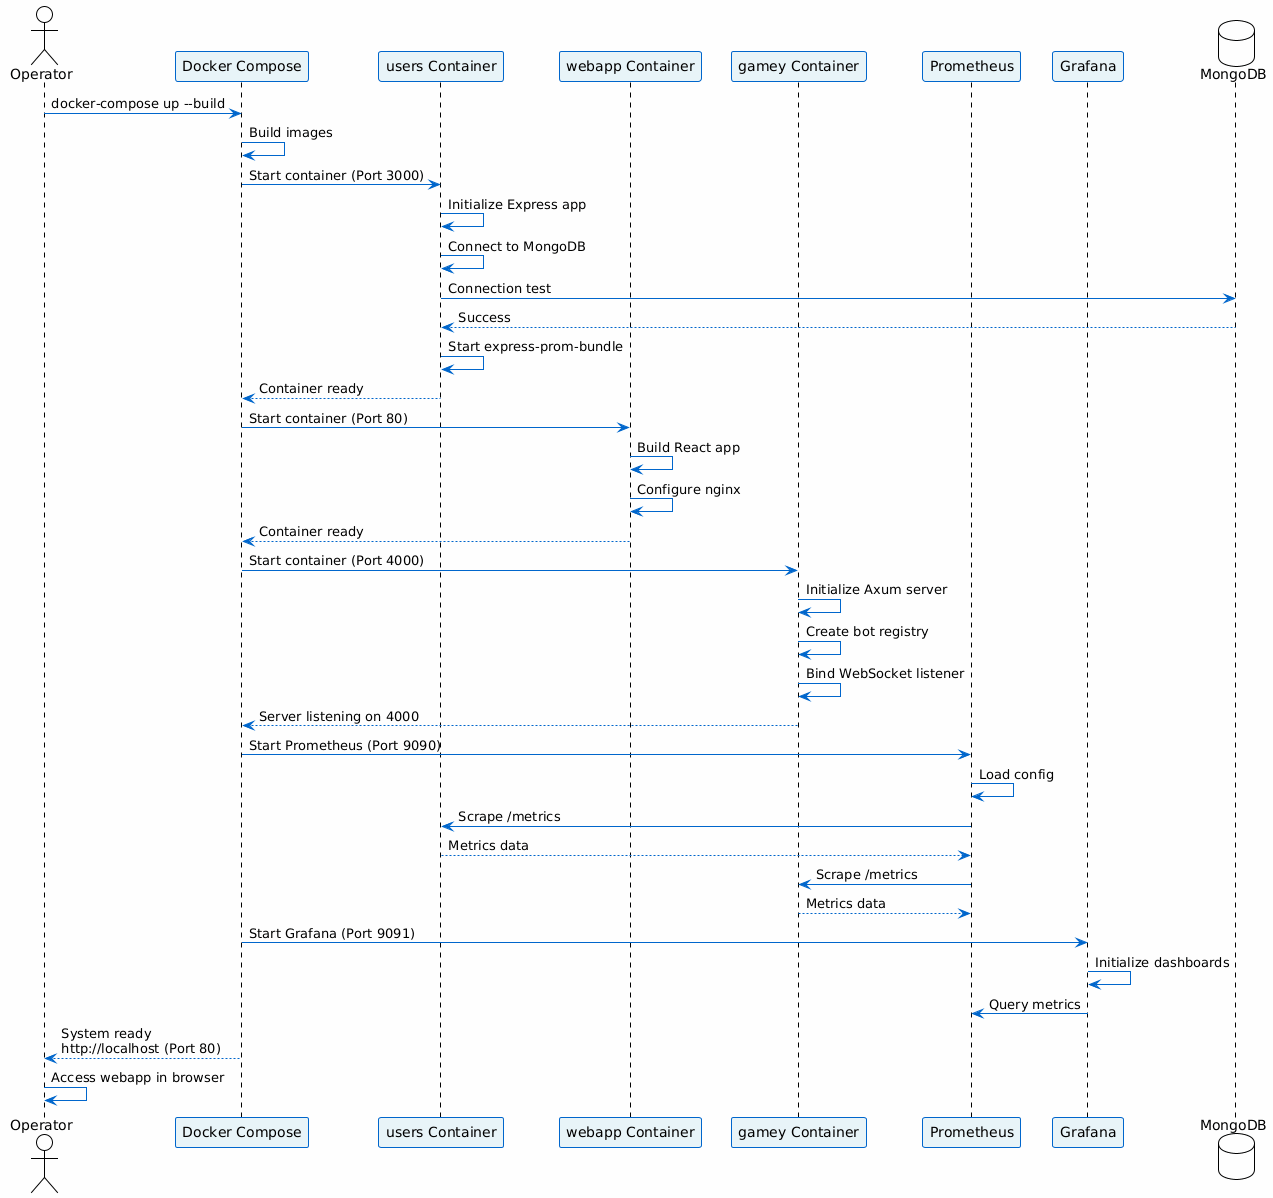

The diagram above was rendered by PlantUML. Its source (embedded in the PNG):
@startuml
' ============================================================
' 7. SEQUENCE DIAGRAM - SYSTEM STARTUP
' ============================================================

!theme plain
skinparam backgroundColor #FEFEFE
skinparam sequenceArrowColor #0066CC
skinparam participantBackgroundColor #E8F4F8
skinparam participantBorderColor #0066CC

actor Operator
participant "Docker Compose" as DC
participant "users Container" as UC
participant "webapp Container" as WC
participant "gamey Container" as GC
participant "Prometheus" as Prom
participant "Grafana" as Graf
database "MongoDB" as DB

Operator -> DC: docker-compose up --build
DC -> DC: Build images
DC -> UC: Start container (Port 3000)
UC -> UC: Initialize Express app
UC -> UC: Connect to MongoDB
UC -> DB: Connection test
DB --> UC: Success
UC -> UC: Start express-prom-bundle
UC --> DC: Container ready

DC -> WC: Start container (Port 80)
WC -> WC: Build React app
WC -> WC: Configure nginx
WC --> DC: Container ready

DC -> GC: Start container (Port 4000)
GC -> GC: Initialize Axum server
GC -> GC: Create bot registry
GC -> GC: Bind WebSocket listener
GC --> DC: Server listening on 4000

DC -> Prom: Start Prometheus (Port 9090)
Prom -> Prom: Load config
Prom -> UC: Scrape /metrics
UC --> Prom: Metrics data
Prom -> GC: Scrape /metrics
GC --> Prom: Metrics data

DC -> Graf: Start Grafana (Port 9091)
Graf -> Graf: Initialize dashboards
Graf -> Prom: Query metrics

DC --> Operator: System ready\nhttp://localhost (Port 80)
Operator -> Operator: Access webapp in browser
@enduml